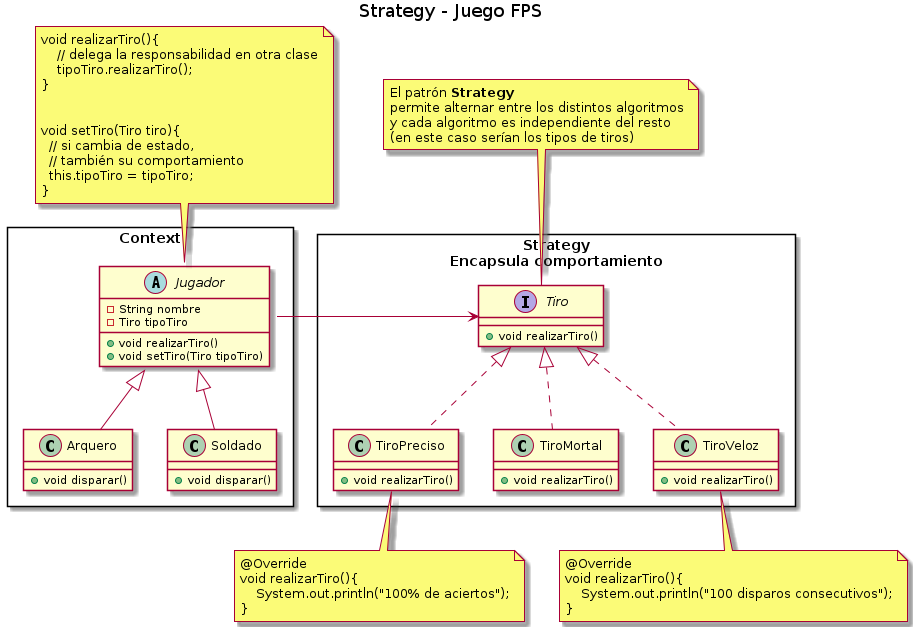

The diagram above was rendered by PlantUML. Its source (embedded in the PNG):
@startuml
Title Strategy - Juego FPS

' ================
' ==== CLASES ====
' ================

rectangle "Context" as A{
    abstract class Jugador{
        -String nombre
        -Tiro tipoTiro
        +void realizarTiro()
        +void setTiro(Tiro tipoTiro)
    }

    class Arquero{
        +void disparar()
    }

    class Soldado{
        +void disparar()
    }

}

rectangle "Strategy\nEncapsula comportamiento" as B{
    interface Tiro{
        +void realizarTiro()
    }

    class TiroPreciso{
        +void realizarTiro()
    }
    class TiroMortal{
        +void realizarTiro()
    }
    class TiroVeloz{
        +void realizarTiro()
    }
}

' ================
' == RELACIONES ==
' ================

Arquero -u-|> Jugador
Soldado -u-|> Jugador

TiroPreciso .u.|> Tiro
TiroMortal .u.|> Tiro
TiroVeloz .u.|> Tiro


Jugador::tipoTiro -r-> Tiro

' ================
' ==== NOTAS =====
' ================

note bottom of TiroPreciso
@Override
void realizarTiro(){
    System.out.println("100% de aciertos");
}
end note

note bottom of TiroVeloz
@Override
void realizarTiro(){
    System.out.println("100 disparos consecutivos");
}
end note

note top of Jugador
void realizarTiro(){
    // delega la responsabilidad en otra clase
    tipoTiro.realizarTiro();
}


void setTiro(Tiro tiro){
  // si cambia de estado,
  // también su comportamiento
  this.tipoTiro = tipoTiro;
}
end note

note top of Tiro
El patrón **Strategy**
permite alternar entre los distintos algoritmos
y cada algoritmo es independiente del resto
(en este caso serían los tipos de tiros)
end note

@enduml